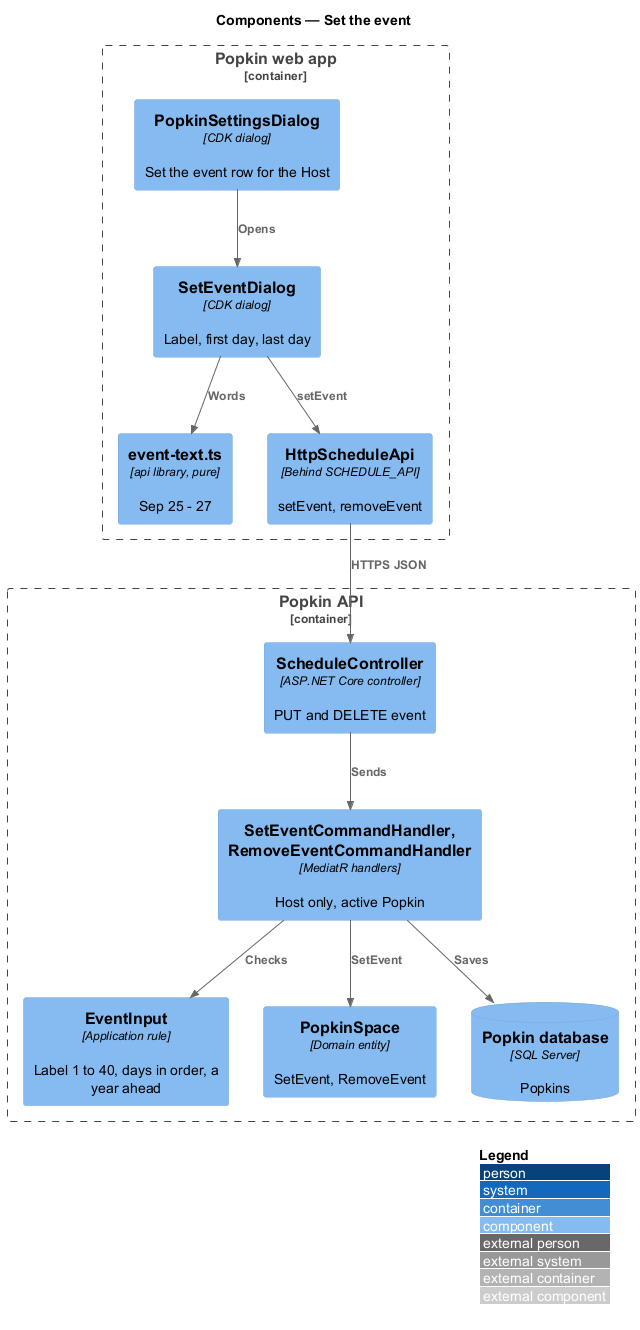

The diagram above was rendered by PlantUML. Its source (embedded in the PNG):
@startuml
!include <C4/C4_Component>
LAYOUT_WITH_LEGEND()
title Components — Set the event

Container_Boundary(web, "Popkin web app") {
  Component(menu, "PopkinSettingsDialog", "CDK dialog", "Set the event row for the Host")
  Component(dialog, "SetEventDialog", "CDK dialog", "Label, first day, last day")
  Component(text, "event-text.ts", "api library, pure", "Sep 25 - 27")
  Component(client, "HttpScheduleApi", "Behind SCHEDULE_API", "setEvent, removeEvent")
}
Container_Boundary(api, "Popkin API") {
  Component(ctrl, "ScheduleController", "ASP.NET Core controller", "PUT and DELETE event")
  Component(cmd, "SetEventCommandHandler, RemoveEventCommandHandler", "MediatR handlers", "Host only, active Popkin")
  Component(input, "EventInput", "Application rule", "Label 1 to 40, days in order, a year ahead")
  Component(entity, "PopkinSpace", "Domain entity", "SetEvent, RemoveEvent")
  ComponentDb(db, "Popkin database", "SQL Server", "Popkins")
}
Rel(menu, dialog, "Opens")
Rel(dialog, text, "Words")
Rel(dialog, client, "setEvent")
Rel(client, ctrl, "HTTPS JSON")
Rel(ctrl, cmd, "Sends")
Rel(cmd, input, "Checks")
Rel(cmd, entity, "SetEvent")
Rel(cmd, db, "Saves")
@enduml